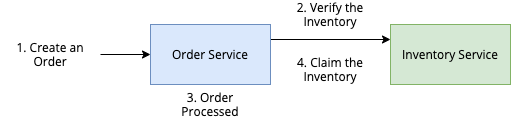

The diagram above was exported from draw.io. Its source (the exported page's mxGraphModel, read from the mxfile embedded in the PNG):
<mxGraphModel dx="1106" dy="779" grid="1" gridSize="10" guides="1" tooltips="1" connect="1" arrows="1" fold="1" page="1" pageScale="1" pageWidth="850" pageHeight="1100" math="0" shadow="0">
  <root>
    <mxCell id="0" />
    <mxCell id="1" parent="0" />
    <mxCell id="rX5_NhOKmINSvo5o5JTY-10" style="edgeStyle=orthogonalEdgeStyle;rounded=0;orthogonalLoop=1;jettySize=auto;html=1;exitX=1;exitY=0.25;exitDx=0;exitDy=0;entryX=0;entryY=0.25;entryDx=0;entryDy=0;fontFamily=Open Sans;fontSource=https%3A%2F%2Ffonts.googleapis.com%2Fcss%3Ffamily%3DOpen%2BSans;" edge="1" parent="1" source="rX5_NhOKmINSvo5o5JTY-1" target="rX5_NhOKmINSvo5o5JTY-6">
      <mxGeometry relative="1" as="geometry" />
    </mxCell>
    <mxCell id="rX5_NhOKmINSvo5o5JTY-1" value="Order Service" style="rounded=0;whiteSpace=wrap;html=1;fontFamily=Open Sans;fontSource=https%3A%2F%2Ffonts.googleapis.com%2Fcss%3Ffamily%3DOpen%2BSans;fillColor=#dae8fc;strokeColor=#6c8ebf;" vertex="1" parent="1">
      <mxGeometry x="170" y="60" width="120" height="60" as="geometry" />
    </mxCell>
    <mxCell id="rX5_NhOKmINSvo5o5JTY-6" value="Inventory Service" style="rounded=0;whiteSpace=wrap;html=1;fontFamily=Open Sans;fontSource=https%3A%2F%2Ffonts.googleapis.com%2Fcss%3Ffamily%3DOpen%2BSans;fillColor=#d5e8d4;strokeColor=#82b366;" vertex="1" parent="1">
      <mxGeometry x="410" y="60" width="120" height="60" as="geometry" />
    </mxCell>
    <mxCell id="rX5_NhOKmINSvo5o5JTY-9" value="" style="edgeStyle=orthogonalEdgeStyle;rounded=0;orthogonalLoop=1;jettySize=auto;html=1;fontFamily=Open Sans;fontSource=https%3A%2F%2Ffonts.googleapis.com%2Fcss%3Ffamily%3DOpen%2BSans;" edge="1" parent="1" source="rX5_NhOKmINSvo5o5JTY-8" target="rX5_NhOKmINSvo5o5JTY-1">
      <mxGeometry relative="1" as="geometry" />
    </mxCell>
    <mxCell id="rX5_NhOKmINSvo5o5JTY-8" value="1. Create an Order" style="text;html=1;strokeColor=none;fillColor=none;align=center;verticalAlign=middle;whiteSpace=wrap;rounded=0;fontFamily=Open Sans;fontSource=https%3A%2F%2Ffonts.googleapis.com%2Fcss%3Ffamily%3DOpen%2BSans;" vertex="1" parent="1">
      <mxGeometry x="20" y="80" width="100" height="20" as="geometry" />
    </mxCell>
    <mxCell id="rX5_NhOKmINSvo5o5JTY-11" value="2. Verify the Inventory" style="text;html=1;strokeColor=none;fillColor=none;align=center;verticalAlign=middle;whiteSpace=wrap;rounded=0;fontFamily=Open Sans;fontSource=https%3A%2F%2Ffonts.googleapis.com%2Fcss%3Ffamily%3DOpen%2BSans;" vertex="1" parent="1">
      <mxGeometry x="300" y="40" width="100" height="20" as="geometry" />
    </mxCell>
    <mxCell id="rX5_NhOKmINSvo5o5JTY-12" value="3. Order Processed" style="text;html=1;strokeColor=none;fillColor=none;align=center;verticalAlign=middle;whiteSpace=wrap;rounded=0;fontFamily=Open Sans;fontSource=https%3A%2F%2Ffonts.googleapis.com%2Fcss%3Ffamily%3DOpen%2BSans;" vertex="1" parent="1">
      <mxGeometry x="180" y="130" width="100" height="20" as="geometry" />
    </mxCell>
    <mxCell id="rX5_NhOKmINSvo5o5JTY-13" value="4. Claim the Inventory" style="text;html=1;strokeColor=none;fillColor=none;align=center;verticalAlign=middle;whiteSpace=wrap;rounded=0;fontFamily=Open Sans;fontSource=https%3A%2F%2Ffonts.googleapis.com%2Fcss%3Ffamily%3DOpen%2BSans;" vertex="1" parent="1">
      <mxGeometry x="300" y="70" width="100" height="70" as="geometry" />
    </mxCell>
  </root>
</mxGraphModel>